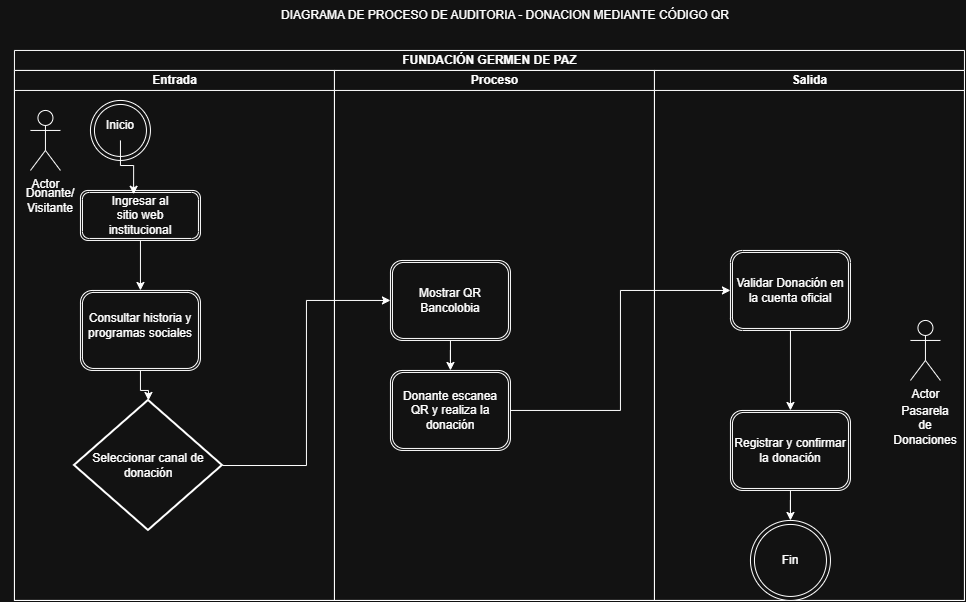

The diagram above was exported from draw.io. Its source (the exported page's mxGraphModel, read from the mxfile embedded in the PNG):
<mxGraphModel dx="1212" dy="628" grid="1" gridSize="10" guides="1" tooltips="1" connect="1" arrows="1" fold="1" page="1" pageScale="1" pageWidth="827" pageHeight="1169" math="0" shadow="0">
  <root>
    <mxCell id="0" />
    <mxCell id="1" parent="0" />
    <mxCell id="GSNhUDh-01IqDIfh659v-3" parent="1" style="swimlane;childLayout=stackLayout;resizeParent=1;resizeParentMax=0;startSize=20;html=1;" value="FUNDACIÓN GERMEN DE PAZ" vertex="1">
      <mxGeometry height="550" width="950" x="54" y="130" as="geometry" />
    </mxCell>
    <mxCell id="GSNhUDh-01IqDIfh659v-4" parent="GSNhUDh-01IqDIfh659v-3" style="swimlane;startSize=20;html=1;" value="Entrada" vertex="1">
      <mxGeometry height="530" width="320" y="20" as="geometry" />
    </mxCell>
    <mxCell id="GSNhUDh-01IqDIfh659v-1" parent="GSNhUDh-01IqDIfh659v-4" style="shape=umlActor;verticalLabelPosition=bottom;verticalAlign=top;html=1;" value="Actor" vertex="1">
      <mxGeometry height="60" width="30" x="15.999999999999545" y="40" as="geometry" />
    </mxCell>
    <mxCell id="GSNhUDh-01IqDIfh659v-7" parent="GSNhUDh-01IqDIfh659v-4" style="ellipse;shape=doubleEllipse;whiteSpace=wrap;html=1;aspect=fixed;" value="" vertex="1">
      <mxGeometry height="60" width="60" x="76" y="30" as="geometry" />
    </mxCell>
    <mxCell id="GSNhUDh-01IqDIfh659v-8" parent="GSNhUDh-01IqDIfh659v-4" style="text;html=1;whiteSpace=wrap;strokeColor=none;fillColor=none;align=center;verticalAlign=middle;rounded=0;" value="Inicio" vertex="1">
      <mxGeometry height="30" width="60" x="75.99999999999955" y="40" as="geometry" />
    </mxCell>
    <mxCell id="GSNhUDh-01IqDIfh659v-9" parent="GSNhUDh-01IqDIfh659v-4" style="text;html=1;whiteSpace=wrap;strokeColor=none;fillColor=none;align=center;verticalAlign=middle;rounded=0;" value="Inicio" vertex="1">
      <mxGeometry height="30" width="60" x="85.99999999999955" y="135" as="geometry" />
    </mxCell>
    <mxCell id="GSNhUDh-01IqDIfh659v-10" parent="GSNhUDh-01IqDIfh659v-4" style="text;html=1;whiteSpace=wrap;strokeColor=none;fillColor=none;align=center;verticalAlign=middle;rounded=0;" value="Donante/&lt;br&gt;Visitante" vertex="1">
      <mxGeometry height="80" width="100" x="-14.000000000000455" y="90" as="geometry" />
    </mxCell>
    <mxCell id="GSNhUDh-01IqDIfh659v-16" edge="1" parent="GSNhUDh-01IqDIfh659v-4" source="GSNhUDh-01IqDIfh659v-11" style="edgeStyle=orthogonalEdgeStyle;rounded=0;orthogonalLoop=1;jettySize=auto;html=1;entryX=0.5;entryY=0;entryDx=0;entryDy=0;" target="GSNhUDh-01IqDIfh659v-13">
      <mxGeometry relative="1" as="geometry" />
    </mxCell>
    <mxCell id="GSNhUDh-01IqDIfh659v-11" parent="GSNhUDh-01IqDIfh659v-4" style="shape=ext;double=1;rounded=1;whiteSpace=wrap;html=1;" value="" vertex="1">
      <mxGeometry height="50" width="120" x="66" y="120" as="geometry" />
    </mxCell>
    <mxCell id="GSNhUDh-01IqDIfh659v-19" edge="1" parent="GSNhUDh-01IqDIfh659v-4" source="GSNhUDh-01IqDIfh659v-13" style="edgeStyle=orthogonalEdgeStyle;rounded=0;orthogonalLoop=1;jettySize=auto;html=1;" target="GSNhUDh-01IqDIfh659v-18" value="">
      <mxGeometry relative="1" as="geometry" />
    </mxCell>
    <mxCell id="GSNhUDh-01IqDIfh659v-13" parent="GSNhUDh-01IqDIfh659v-4" style="shape=ext;double=1;rounded=1;whiteSpace=wrap;html=1;" value="" vertex="1">
      <mxGeometry height="80" width="120" x="65.99999999999955" y="220" as="geometry" />
    </mxCell>
    <mxCell id="GSNhUDh-01IqDIfh659v-14" edge="1" parent="GSNhUDh-01IqDIfh659v-4" source="GSNhUDh-01IqDIfh659v-8" style="edgeStyle=orthogonalEdgeStyle;rounded=0;orthogonalLoop=1;jettySize=auto;html=1;entryX=0.443;entryY=0.076;entryDx=0;entryDy=0;entryPerimeter=0;" target="GSNhUDh-01IqDIfh659v-11">
      <mxGeometry relative="1" as="geometry" />
    </mxCell>
    <mxCell id="GSNhUDh-01IqDIfh659v-12" parent="GSNhUDh-01IqDIfh659v-4" style="text;html=1;whiteSpace=wrap;strokeColor=none;fillColor=none;align=center;verticalAlign=middle;rounded=0;" value="Ingresar al sitio web institucional" vertex="1">
      <mxGeometry height="30" width="60" x="95.99999999999955" y="130" as="geometry" />
    </mxCell>
    <mxCell id="GSNhUDh-01IqDIfh659v-17" parent="GSNhUDh-01IqDIfh659v-4" style="text;html=1;whiteSpace=wrap;strokeColor=none;fillColor=none;align=center;verticalAlign=middle;rounded=0;" value="Consultar historia y programas sociales" vertex="1">
      <mxGeometry height="30" width="164" x="44" y="240" as="geometry" />
    </mxCell>
    <mxCell id="GSNhUDh-01IqDIfh659v-18" parent="GSNhUDh-01IqDIfh659v-4" style="strokeWidth=2;html=1;shape=mxgraph.flowchart.decision;whiteSpace=wrap;" value="Seleccionar canal de donación" vertex="1">
      <mxGeometry height="130" width="148" x="60" y="330" as="geometry" />
    </mxCell>
    <mxCell id="GSNhUDh-01IqDIfh659v-5" parent="GSNhUDh-01IqDIfh659v-3" style="swimlane;startSize=20;html=1;" value="Proceso" vertex="1">
      <mxGeometry height="530" width="320" x="320" y="20" as="geometry" />
    </mxCell>
    <mxCell id="GSNhUDh-01IqDIfh659v-25" edge="1" parent="GSNhUDh-01IqDIfh659v-5" source="GSNhUDh-01IqDIfh659v-20" style="edgeStyle=orthogonalEdgeStyle;rounded=0;orthogonalLoop=1;jettySize=auto;html=1;" target="GSNhUDh-01IqDIfh659v-24" value="">
      <mxGeometry relative="1" as="geometry" />
    </mxCell>
    <mxCell id="GSNhUDh-01IqDIfh659v-20" parent="GSNhUDh-01IqDIfh659v-5" style="shape=ext;double=1;rounded=1;whiteSpace=wrap;html=1;" value="Mostrar QR Bancolobia" vertex="1">
      <mxGeometry height="80" width="120" x="56" y="190" as="geometry" />
    </mxCell>
    <mxCell id="GSNhUDh-01IqDIfh659v-24" parent="GSNhUDh-01IqDIfh659v-5" style="shape=ext;double=1;rounded=1;whiteSpace=wrap;html=1;" value="Donante escanea QR y realiza la donación" vertex="1">
      <mxGeometry height="80" width="120" x="56" y="300" as="geometry" />
    </mxCell>
    <mxCell id="GSNhUDh-01IqDIfh659v-6" parent="GSNhUDh-01IqDIfh659v-3" style="swimlane;startSize=20;html=1;" value="Salida" vertex="1">
      <mxGeometry height="530" width="310" x="640" y="20" as="geometry" />
    </mxCell>
    <mxCell id="GSNhUDh-01IqDIfh659v-30" edge="1" parent="GSNhUDh-01IqDIfh659v-6" source="GSNhUDh-01IqDIfh659v-26" style="edgeStyle=orthogonalEdgeStyle;rounded=0;orthogonalLoop=1;jettySize=auto;html=1;" target="GSNhUDh-01IqDIfh659v-28" value="">
      <mxGeometry relative="1" as="geometry" />
    </mxCell>
    <mxCell id="GSNhUDh-01IqDIfh659v-26" parent="GSNhUDh-01IqDIfh659v-6" style="shape=ext;double=1;rounded=1;whiteSpace=wrap;html=1;" value="Validar Donación en la cuenta oficial" vertex="1">
      <mxGeometry height="80" width="120" x="76" y="180" as="geometry" />
    </mxCell>
    <mxCell id="GSNhUDh-01IqDIfh659v-31" edge="1" parent="GSNhUDh-01IqDIfh659v-6" source="GSNhUDh-01IqDIfh659v-28" style="edgeStyle=orthogonalEdgeStyle;rounded=0;orthogonalLoop=1;jettySize=auto;html=1;" target="GSNhUDh-01IqDIfh659v-29" value="">
      <mxGeometry relative="1" as="geometry" />
    </mxCell>
    <mxCell id="GSNhUDh-01IqDIfh659v-28" parent="GSNhUDh-01IqDIfh659v-6" style="shape=ext;double=1;rounded=1;whiteSpace=wrap;html=1;" value="Registrar y confirmar la donación" vertex="1">
      <mxGeometry height="80" width="120" x="76" y="340" as="geometry" />
    </mxCell>
    <mxCell id="GSNhUDh-01IqDIfh659v-29" parent="GSNhUDh-01IqDIfh659v-6" style="ellipse;shape=doubleEllipse;whiteSpace=wrap;html=1;aspect=fixed;" value="Fin" vertex="1">
      <mxGeometry height="80" width="80" x="96" y="450" as="geometry" />
    </mxCell>
    <mxCell id="GSNhUDh-01IqDIfh659v-32" parent="GSNhUDh-01IqDIfh659v-6" style="shape=umlActor;verticalLabelPosition=bottom;verticalAlign=top;html=1;" value="Actor" vertex="1">
      <mxGeometry height="60" width="30" x="256" y="250" as="geometry" />
    </mxCell>
    <mxCell id="GSNhUDh-01IqDIfh659v-33" parent="GSNhUDh-01IqDIfh659v-6" style="text;html=1;whiteSpace=wrap;strokeColor=none;fillColor=none;align=center;verticalAlign=middle;rounded=0;" value="Pasarela de Donaciones" vertex="1">
      <mxGeometry height="30" width="60" x="241" y="340" as="geometry" />
    </mxCell>
    <mxCell id="GSNhUDh-01IqDIfh659v-23" edge="1" parent="GSNhUDh-01IqDIfh659v-3" source="GSNhUDh-01IqDIfh659v-18" style="edgeStyle=orthogonalEdgeStyle;rounded=0;orthogonalLoop=1;jettySize=auto;html=1;entryX=0;entryY=0.5;entryDx=0;entryDy=0;" target="GSNhUDh-01IqDIfh659v-20">
      <mxGeometry relative="1" as="geometry">
        <mxPoint x="356" y="415" as="targetPoint" />
      </mxGeometry>
    </mxCell>
    <mxCell id="GSNhUDh-01IqDIfh659v-27" edge="1" parent="GSNhUDh-01IqDIfh659v-3" source="GSNhUDh-01IqDIfh659v-24" style="edgeStyle=orthogonalEdgeStyle;rounded=0;orthogonalLoop=1;jettySize=auto;html=1;entryX=0;entryY=0.5;entryDx=0;entryDy=0;" target="GSNhUDh-01IqDIfh659v-26">
      <mxGeometry relative="1" as="geometry" />
    </mxCell>
    <mxCell id="GSNhUDh-01IqDIfh659v-34" parent="1" style="text;html=1;whiteSpace=wrap;strokeColor=none;fillColor=none;align=center;verticalAlign=middle;rounded=0;" value="DIAGRAMA DE PROCESO DE AUDITORIA - DONACION MEDIANTE CÓDIGO QR" vertex="1">
      <mxGeometry height="30" width="450" x="320" y="80" as="geometry" />
    </mxCell>
  </root>
</mxGraphModel>